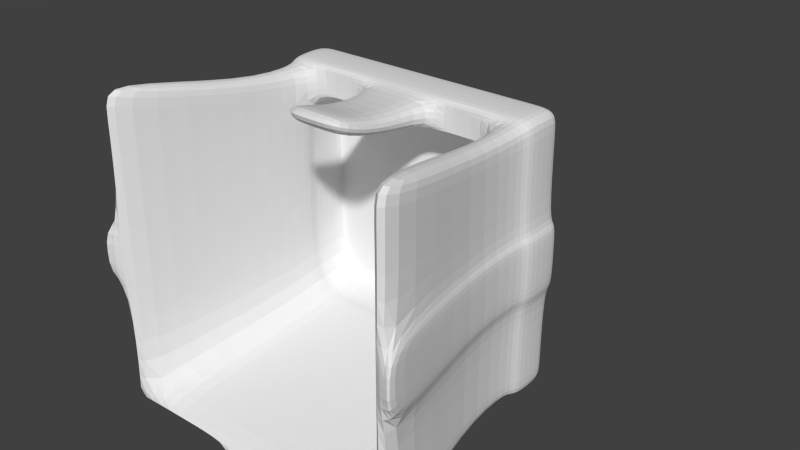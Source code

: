 # Source: Knights_Helmet.blend  (saved by Blender 2.72.0; exported with 4.5.12 LTS)
import bpy
from mathutils import Matrix  # noqa: F401  (used for matrix-valued properties, if any)

bpy.ops.wm.read_factory_settings(use_empty=True)
scene = bpy.context.scene
scene.name = 'Scene'

# ---- collections
col_collection_1 = bpy.data.collections.new('Collection 1'); scene.collection.children.link(col_collection_1)

# ---- materials (node trees are filled in below, after node groups)
mat_material = bpy.data.materials.new('Material')
mat_material.alpha_threshold = 0.0
mat_material.use_transparent_shadow = False
mat_material.roughness = 0.5
mat_material.line_color = (0.0, 0.0, 0.0, 1.0)
mat_material_001 = bpy.data.materials.new('Material.001')
mat_material_001.alpha_threshold = 0.0
mat_material_001.use_transparent_shadow = False
mat_material_001.diffuse_color = (0.8, 0.5604, 0.0, 1.0)
mat_material_001.roughness = 0.5

# ---- material node trees

# ---- world
world_world = bpy.data.worlds.new('World'); scene.world = world_world
world_world.color = (0.05088, 0.05088, 0.05088)
world_world.use_sun_shadow = False
world_world.sun_shadow_jitter_overblur = 0.0
world_world.cycles.sampling_method = 'MANUAL'
world_world.cycles.sample_map_resolution = 256

# ---- meshes
me_cube = bpy.data.meshes.new('Cube')
me_cube.from_pydata([(36.93, 13.41, -27.87), (36.93, 13.41, 45.88), (-36.83, 13.41, 45.88), (-36.83, 13.41, -27.87), (45.29, -56.72, -35.53), (45.29, -56.72, 54.93), (-45.17, -56.72, 54.93), (-45.17, -56.72, -35.53), (0.05147, 59.03, 9.006), (36.93, -17.56, -27.87), (36.93, -17.56, 45.88), (-36.83, -17.56, 45.88), (-36.83, -17.56, -27.87), (0.05144, 13.41, 45.88), (0.05145, -31.67, 51.67), (0.05864, -56.72, -35.53), (0.05144, -17.56, 45.88), (-18.39, 36.22, -9.433), (-18.39, 36.22, 27.44), (18.49, 13.41, -27.87), (18.49, 13.41, 45.88), (22.67, -56.72, -35.53), (18.49, -17.56, -27.87), (-18.39, 13.41, -27.87), (-18.39, 13.41, 45.88), (-22.56, -56.72, -35.53), (18.49, 36.22, 27.44), (18.49, 36.22, -9.433), (-18.39, -17.56, -27.87), (0.05145, 24.81, 36.66), (45.29, -56.72, 9.703), (-45.17, -56.72, 9.703), (-18.53, -17.63, -23.97), (0.03061, -17.63, 41.16), (-36.83, 13.41, -23.72), (-45.17, -56.72, -30.43), (-36.83, -17.56, -23.72), (0.05864, -56.72, -30.43), (-18.39, 36.22, -7.356), (22.67, -56.72, -30.43), (-22.56, -56.72, -30.43), (36.93, 13.41, -23.72), (45.29, -56.72, -30.43), (36.93, -17.56, -23.72), (18.49, 36.22, -7.356), (36.93, 13.41, 40.98), (45.29, -56.72, 48.93), (36.93, -17.56, 40.98), (18.49, 36.22, 24.99), (-36.83, 13.41, 40.98), (-45.17, -56.72, 48.93), (-36.83, -17.56, 40.98), (0.05145, -31.67, 46.0), (-18.39, 36.22, 24.99), (-31.23, 13.41, -27.87), (-31.23, 13.41, 45.88), (-38.31, -56.72, 54.93), (-38.31, -56.72, -35.53), (-31.23, -17.56, 45.88), (-31.23, -17.56, -27.87), (-12.79, 32.75, 30.24), (-12.79, 32.75, -12.23), (-38.31, -56.72, 9.703), (-38.31, -56.72, -30.43), (-38.31, -56.72, 48.93), (30.64, 13.41, -27.87), (30.64, 13.41, 45.88), (37.58, -56.72, 54.93), (37.58, -56.72, -35.53), (30.64, -17.56, 45.88), (30.64, -17.56, -27.87), (12.2, 32.33, 30.59), (12.2, 32.33, -12.58), (37.58, -56.72, 9.703), (37.58, -56.72, -30.43), (37.58, -56.72, 48.93), (0.05145, 32.53, 30.42), (0.009776, 14.08, 8.931), (15.79, 14.08, 8.931), (-15.78, 14.08, 8.931), (0.009781, 14.08, -19.08), (15.79, 14.08, -19.08), (-15.78, 14.08, -19.08), (0.009771, 14.08, 36.31), (15.79, 14.08, 36.31), (-15.78, 14.08, 36.31), (-31.19, 14.35, 8.931), (-31.19, 14.35, -19.08), (-31.19, 14.35, 36.31), (30.95, 14.08, 8.931), (30.95, 14.08, -19.08), (30.95, 14.08, 36.31), (-31.45, -17.63, -23.97), (-31.45, -17.63, 8.968), (-31.45, -17.63, 41.16), (30.82, -17.63, -23.97), (30.82, -17.63, 41.16), (30.82, -17.63, 8.968), (0.03062, -17.63, -23.97), (18.59, -17.63, -23.97), (-9.168, 13.41, -27.87), (-9.168, 13.41, 45.88), (-9.738, -31.67, 51.67), (-11.25, -56.72, -35.53), (-9.168, -17.56, 45.88), (-9.168, -17.56, -27.87), (-11.25, -56.72, -30.43), (-9.738, -31.67, 46.0), (-7.883, 14.08, 8.931), (-7.883, 14.08, -19.08), (-7.883, 14.08, 36.31), (-9.249, -17.63, 41.16), (-9.249, -17.63, -23.97), (9.271, 13.41, -27.87), (9.271, 13.41, 45.88), (9.841, -31.67, 51.67), (11.37, -56.72, -35.53), (9.271, -17.56, 45.88), (9.271, -17.56, -27.87), (11.37, -56.72, -30.43), (9.841, -31.67, 46.0), (7.902, 14.08, 8.931), (7.902, 14.08, -19.08), (7.902, 14.08, 36.31), (9.31, -17.63, 41.16), (9.31, -17.63, -23.97), (0.05144, 1.419, 45.88), (0.01806, 1.28, 38.23), (-9.168, 1.419, 45.88), (-8.426, 1.28, 38.23), (9.271, 1.419, 45.88), (8.462, 1.28, 38.23), (36.93, 1.497, -27.87), (36.93, 1.497, 45.88), (-36.83, 1.497, 45.88), (-36.83, 1.497, -27.87), (18.49, 1.497, -27.87), (-18.39, 1.497, -27.87), (-16.83, 1.885, -20.96), (-31.29, 2.048, -20.96), (-31.29, 2.048, 8.945), (30.9, 1.689, 38.17), (-36.83, 1.497, -23.72), (36.93, 1.497, -23.72), (36.93, 1.497, 40.98), (-36.83, 1.497, 40.98), (-31.23, 1.422, 45.88), (-31.23, 1.497, -27.87), (30.64, 1.422, 45.88), (30.64, 1.497, -27.87), (0.0178, 1.885, -20.96), (-31.29, 1.851, 38.17), (30.9, 1.885, -20.96), (30.9, 1.885, 8.945), (16.87, 1.885, -20.96), (-9.168, 1.497, -27.87), (-8.408, 1.885, -20.96), (9.271, 1.497, -27.87), (8.444, 1.885, -20.96), (18.49, 1.42, 45.88), (-18.39, 1.42, 45.88), (18.41, 1.622, 37.88), (-18.39, 1.622, 37.88), (38.38, 13.63, -29.31), (38.38, 13.63, 47.34), (-38.27, 13.63, 47.34), (-38.27, 13.63, -29.31), (0.05442, 13.63, 47.34), (19.22, 13.63, -29.31), (19.22, 13.63, 47.34), (-19.11, 13.63, -29.31), (-19.11, 13.63, 47.34), (-38.27, 13.63, -25.0), (38.38, 13.63, -25.0), (38.38, 13.63, 42.25), (-38.27, 13.63, 42.25), (-32.45, 13.63, -29.31), (-32.45, 13.63, 47.34), (31.84, 13.63, -29.31), (31.84, 13.63, 47.34), (0.01113, 14.34, -20.18), (16.42, 14.34, -20.18), (-16.39, 14.34, -20.18), (0.01112, 14.34, 37.39), (16.42, 14.34, 37.39), (-16.39, 14.34, 37.39), (-32.42, 14.61, 8.935), (-32.42, 14.61, -20.18), (-32.42, 14.61, 37.39), (32.16, 14.34, 8.935), (32.16, 14.34, -20.18), (32.16, 14.34, 37.39), (-9.527, 13.63, -29.31), (-9.527, 13.63, 47.34), (-8.192, 14.34, -20.18), (-8.192, 14.34, 37.39), (9.636, 13.63, -29.31), (9.636, 13.63, 47.34), (8.214, 14.34, -20.18), (8.214, 14.34, 37.39), (0.05442, 1.174, 47.34), (0.01973, 1.03, 39.39), (-9.527, 1.174, 47.34), (-8.756, 1.03, 39.39), (9.636, 1.174, 47.34), (8.796, 1.03, 39.39), (38.38, 1.256, -29.31), (38.38, 1.256, 47.34), (-38.27, 1.256, 47.34), (-38.27, 1.256, -29.31), (19.22, 1.256, -29.31), (-19.11, 1.256, -29.31), (-17.49, 1.659, -22.13), (-32.52, 1.828, -22.13), (-32.52, 1.828, 8.95), (32.11, 1.455, 39.33), (-38.27, 1.256, -25.0), (38.38, 1.256, -25.0), (38.38, 1.256, 42.25), (-38.27, 1.256, 42.25), (-32.45, 1.177, 47.34), (-32.45, 1.256, -29.31), (31.84, 1.177, 47.34), (31.84, 1.256, -29.31), (0.01946, 1.659, -22.13), (-32.52, 1.624, 39.33), (32.11, 1.659, -22.13), (32.11, 1.659, 8.95), (17.53, 1.659, -22.13), (-9.527, 1.256, -29.31), (-8.738, 1.659, -22.13), (9.636, 1.256, -29.31), (8.777, 1.659, -22.13), (19.22, 1.176, 47.34), (-19.11, 1.176, 47.34), (19.13, 1.386, 39.02), (-19.11, 1.386, 39.02), (5.424, 32.44, -12.48), (7.954, 19.92, -22.6), (6.198, 28.61, -15.58), (-5.284, 32.63, -12.34), (-6.095, 28.61, -15.58), (-7.851, 19.92, -22.6), (36.93, 13.41, -0.4653), (45.29, -56.72, -1.913), (36.93, -17.56, -0.4653), (18.49, 36.22, 4.27), (-36.83, 13.41, -0.4653), (-45.17, -56.72, -1.913), (-36.83, -17.56, -0.4653), (-18.39, 36.22, 4.27), (-38.31, -56.72, -1.913), (37.58, -56.72, -1.913), (0.009778, 14.08, 0.8229), (15.79, 14.08, 0.8229), (-15.78, 14.08, 0.8229), (-31.19, 14.35, 0.8229), (30.95, 14.08, 0.8229), (-31.45, -17.63, -0.5647), (30.82, -17.63, -0.5646), (-7.883, 14.08, 0.8229), (7.902, 14.08, 0.8229), (36.93, 1.497, -0.4653), (-36.83, 1.497, -0.4653), (-31.29, 2.048, 0.2892), (30.9, 1.885, 0.2893), (38.38, 13.63, -0.8303), (-38.27, 13.63, -0.8303), (-32.42, 14.61, 0.5086), (32.16, 14.34, 0.5086), (38.38, 1.256, -0.8303), (-38.27, 1.256, -0.8303), (-32.52, 1.828, -0.04607), (32.11, 1.659, -0.04605), (-36.83, 13.41, 16.92), (-45.17, -56.72, 19.41), (-36.83, -17.56, 16.92), (-18.39, 36.22, 12.96), (36.93, 13.41, 16.92), (45.29, -56.72, 19.41), (36.93, -17.56, 16.92), (18.49, 36.22, 12.96), (-38.31, -56.72, 19.41), (37.58, -56.72, 19.41), (0.009775, 14.08, 15.71), (15.79, 14.08, 15.71), (-15.78, 14.08, 15.71), (-31.19, 14.35, 15.71), (30.95, 14.08, 15.71), (-31.45, -17.63, 16.93), (30.82, -17.63, 16.93), (-7.883, 14.08, 15.71), (7.902, 14.08, 15.71), (-36.83, 1.497, 16.92), (36.93, 1.497, 16.92), (-31.29, 1.999, 16.18), (30.9, 1.837, 16.18), (-38.27, 13.63, 17.24), (38.38, 13.63, 17.24), (-32.42, 14.61, 15.98), (32.16, 14.34, 15.98), (-38.27, 1.256, 17.24), (38.38, 1.256, 17.24), (-32.52, 1.777, 16.47), (32.11, 1.609, 16.47), (0.05142, 61.39, 9.56), (0.05142, 13.87, -28.86), (0.05858, -58.98, -36.83), (0.05141, -18.4, -28.86), (0.05142, 25.75, -19.25), (38.47, 13.87, 9.56), (-38.37, 13.87, 9.56), (47.18, -58.98, 10.29), (-47.06, -58.98, 10.29), (38.47, -18.4, 9.56), (-38.37, -18.4, 9.56), (-19.16, 37.63, 9.56), (19.26, 37.63, 9.56), (0.05142, 33.79, -12.75), (-9.553, 13.87, -28.86), (-11.72, -58.98, -36.83), (-9.553, -18.4, -28.86), (9.656, 13.87, -28.86), (11.84, -58.98, -36.83), (9.656, -18.4, -28.86), (0.05141, 1.457, -28.86), (38.47, 1.457, 9.56), (-38.37, 1.457, 9.56), (-9.553, 1.457, -28.86), (9.656, 1.457, -28.86), (0.05452, 14.1, -30.36), (39.98, 14.1, 9.567), (-39.87, 14.1, 9.567), (-9.928, 14.1, -30.36), (10.04, 14.1, -30.36), (0.05452, 1.206, -30.36), (39.98, 1.206, 9.567), (-39.87, 1.206, 9.567), (-9.928, 1.206, -30.36), (10.04, 1.206, -30.36), (5.648, 33.7, -12.83), (8.284, 20.65, -23.37), (6.455, 29.71, -16.05), (-5.507, 33.89, -12.67), (-6.352, 29.71, -16.05), (-8.181, 20.65, -23.37), (38.47, 13.87, -0.3069), (47.18, -58.98, -1.811), (38.47, -18.4, -0.3069), (19.26, 37.63, 4.626), (-38.37, 13.87, -0.3069), (-47.06, -58.98, -1.811), (-38.37, -18.4, -0.3069), (-19.16, 37.63, 4.626), (38.47, 1.457, -0.3069), (-38.37, 1.457, -0.3069), (39.98, 14.1, -0.6871), (-39.87, 14.1, -0.6871), (39.98, 1.206, -0.6871), (-39.87, 1.206, -0.6871), (-38.37, 13.87, 17.8), (-47.06, -58.98, 20.4), (-38.37, -18.4, 17.8), (-19.16, 37.63, 13.68), (38.47, 13.87, 17.8), (47.18, -58.98, 20.4), (38.47, -18.4, 17.8), (19.26, 37.63, 13.68), (-38.37, 1.457, 17.8), (38.47, 1.457, 17.8), (-39.87, 14.1, 18.14), (39.98, 14.1, 18.14), (-39.87, 1.206, 18.14), (39.98, 1.206, 18.14)], [], [(44, 27, 8), (113, 19, 168, 196), (267, 271, 359, 357), (80, 109, 194, 180), (59, 57, 7, 12), (64, 56, 6, 50), (71, 66, 1, 26), (61, 54, 3, 17), (277, 53, 8), (46, 47, 10, 5), (56, 58, 11, 6), (35, 36, 12, 7), (147, 59, 12, 135), (118, 116, 323, 324), (157, 118, 324, 329), (120, 115, 14, 52), (115, 117, 16, 14), (229, 192, 333, 338), (114, 20, 29), (61, 17, 8), (49, 2, 18, 53), (70, 68, 21, 22), (149, 70, 22, 136), (41, 0, 27, 44), (105, 103, 25, 28), (71, 26, 8), (100, 23, 242), (155, 105, 28, 137), (55, 24, 29, 60), (278, 298, 371, 364), (116, 15, 307, 323), (262, 270, 358, 354), (60, 76, 8), (101, 13, 29), (123, 84, 184, 199), (196, 231, 339, 334), (251, 62, 31, 248), (231, 157, 329, 339), (270, 266, 356, 358), (274, 277, 363, 360), (302, 294, 369, 373), (139, 138, 212, 213), (31, 275, 361, 313), (105, 155, 328, 321), (24, 55, 177, 171), (248, 249, 36, 35), (243, 41, 44, 246), (130, 159, 233, 204), (57, 63, 35, 7), (4, 9, 43, 42), (116, 119, 37, 15), (3, 34, 38, 17), (68, 74, 39, 21), (103, 106, 40, 25), (66, 20, 169, 179), (282, 64, 50, 275), (279, 280, 47, 46), (274, 49, 53, 277), (13, 101, 193, 167), (137, 147, 221, 211), (134, 146, 220, 208), (6, 11, 51, 50), (1, 45, 48, 26), (28, 25, 57, 59), (242, 23, 54, 61, 241), (137, 28, 59, 147), (2, 55, 60, 18), (126, 130, 204, 200), (25, 40, 63, 57), (159, 148, 222, 233), (29, 20, 66, 71), (85, 110, 195, 185), (9, 4, 68, 70), (46, 5, 67, 75), (5, 10, 69, 67), (132, 9, 70, 149), (0, 65, 72, 27), (244, 30, 73, 252), (4, 42, 74, 68), (279, 46, 75, 283), (27, 72, 8), (61, 8, 240), (155, 229, 338, 328), (241, 61, 240), (26, 48, 8), (246, 44, 8), (71, 8, 76), (29, 71, 76), (60, 29, 76), (18, 60, 8), (53, 18, 8), (17, 38, 8), (261, 121, 77, 253), (257, 89, 78, 254), (260, 108, 79, 255), (292, 123, 83, 284), (288, 91, 84, 285), (291, 110, 85, 286), (255, 79, 86, 256), (286, 85, 88, 287), (158, 154, 228, 232), (81, 122, 198, 181), (294, 280, 366, 369), (293, 145, 219, 301), (63, 40, 32, 92), (251, 63, 92, 258), (282, 62, 93, 289), (252, 73, 97, 259), (283, 75, 96, 290), (120, 52, 33, 124), (106, 37, 98, 112), (39, 74, 95, 99), (119, 39, 99, 125), (288, 89, 189, 300), (280, 279, 365, 366), (52, 14, 102, 107), (14, 16, 104, 102), (15, 103, 320, 307), (54, 23, 170, 176), (15, 37, 106, 103), (253, 77, 108, 260), (284, 83, 110, 291), (293, 301, 372, 368), (52, 107, 111, 33), (40, 106, 112, 32), (22, 21, 116, 118), (136, 22, 118, 157), (21, 39, 119, 116), (254, 78, 121, 261), (285, 84, 123, 292), (19, 65, 178, 168), (37, 119, 125, 98), (24, 101, 29), (13, 114, 29), (279, 30, 312, 365), (237, 239, 342, 340), (96, 75, 67, 69), (120, 124, 117, 115), (145, 134, 208, 219), (133, 144, 218, 207), (129, 111, 104, 128), (160, 128, 202, 234), (84, 91, 191, 184), (34, 3, 166, 172), (64, 94, 58, 56), (154, 152, 226, 228), (141, 96, 69, 148), (111, 107, 102, 104), (117, 130, 126, 16), (124, 33, 127, 131), (16, 126, 128, 104), (33, 111, 129, 127), (160, 146, 151, 162), (124, 131, 130, 117), (47, 144, 133, 10), (58, 146, 134, 11), (36, 142, 135, 12), (262, 143, 217, 270), (257, 90, 190, 269), (247, 34, 172, 267), (295, 140, 214, 303), (8, 250, 353, 305), (30, 244, 347, 312), (92, 32, 138, 139), (249, 263, 142, 36), (9, 132, 143, 43), (280, 294, 144, 47), (258, 92, 139, 264), (289, 93, 140, 295), (11, 134, 145, 51), (0, 41, 173, 163), (259, 97, 153, 265), (290, 96, 141, 296), (10, 133, 148, 69), (83, 123, 199, 183), (112, 98, 150, 156), (99, 95, 152, 154), (125, 99, 154, 158), (55, 2, 165, 177), (32, 112, 156, 138), (156, 150, 224, 230), (98, 125, 158, 150), (94, 151, 146, 58), (155, 137, 211, 229), (162, 151, 225, 236), (130, 131, 161, 159), (128, 160, 162, 129), (159, 161, 141, 148), (218, 174, 164, 207), (220, 177, 165, 208), (216, 172, 166, 209), (204, 197, 167, 200), (240, 8, 305, 343), (276, 293, 368, 362), (213, 212, 182, 187), (271, 267, 172, 216), (206, 163, 173, 217), (302, 298, 174, 218), (272, 213, 187, 268), (303, 214, 186, 299), (208, 165, 175, 219), (273, 227, 189, 269), (304, 215, 191, 300), (207, 164, 179, 222), (205, 201, 183, 199), (230, 224, 180, 194), (228, 226, 190, 181), (232, 228, 181, 198), (200, 167, 193, 202), (201, 203, 195, 183), (212, 230, 194, 182), (224, 232, 198, 180), (199, 184, 235, 205), (184, 191, 215, 235), (185, 195, 203, 236), (179, 169, 233, 222), (193, 171, 234, 202), (171, 177, 220, 234), (176, 221, 209, 166), (192, 100, 319, 333), (178, 223, 210, 168), (192, 229, 211, 170), (170, 211, 221, 176), (163, 206, 223, 178), (271, 263, 355, 359), (168, 210, 231, 196), (169, 197, 204, 233), (188, 185, 236, 225), (131, 127, 201, 205), (135, 142, 216, 209), (265, 153, 227, 273), (2, 49, 175, 165), (238, 113, 322, 341), (138, 156, 230, 212), (23, 100, 192, 170), (82, 87, 187, 182), (110, 83, 183, 195), (129, 162, 236, 203), (20, 114, 197, 169), (128, 126, 200, 202), (147, 135, 209, 221), (114, 13, 167, 197), (296, 141, 215, 304), (122, 80, 180, 198), (143, 132, 206, 217), (65, 0, 163, 178), (136, 157, 231, 210), (88, 85, 185, 188), (101, 24, 171, 193), (141, 161, 235, 215), (127, 129, 203, 201), (263, 249, 352, 355), (148, 133, 207, 222), (90, 81, 181, 190), (45, 1, 164, 174), (277, 8, 305, 363), (1, 66, 179, 164), (150, 158, 232, 224), (256, 86, 186, 268), (161, 131, 205, 235), (149, 136, 210, 223), (132, 149, 223, 206), (109, 82, 182, 194), (3, 54, 176, 166), (146, 160, 234, 220), (264, 139, 213, 272), (278, 45, 174, 298), (287, 88, 188, 299), (8, 72, 237), (65, 19, 238, 239, 72), (19, 113, 238), (72, 239, 237), (243, 246, 349, 346), (242, 241, 344, 345), (281, 278, 364, 367), (248, 31, 313, 351), (63, 251, 248, 35), (42, 43, 245, 244), (34, 247, 250, 38), (239, 238, 341, 342), (8, 281, 367, 305), (42, 244, 252, 74), (122, 261, 253, 80), (90, 257, 254, 81), (109, 260, 255, 82), (82, 255, 256, 87), (41, 243, 266, 173), (62, 251, 258, 93), (74, 252, 259, 95), (80, 253, 260, 109), (81, 254, 261, 122), (245, 262, 354, 348), (89, 257, 269, 189), (249, 248, 351, 352), (43, 143, 262, 245), (100, 242, 345, 319), (93, 258, 264, 140), (95, 259, 265, 152), (217, 173, 266, 270), (275, 276, 362, 361), (214, 272, 268, 186), (226, 273, 269, 190), (152, 265, 273, 226), (142, 263, 271, 216), (87, 256, 268, 187), (140, 264, 272, 214), (49, 274, 297, 175), (50, 51, 276, 275), (45, 278, 281, 48), (62, 282, 275, 31), (298, 302, 373, 371), (266, 243, 346, 356), (30, 279, 283, 73), (121, 292, 284, 77), (89, 288, 285, 78), (108, 291, 286, 79), (79, 286, 287, 86), (8, 237, 340, 305), (64, 282, 289, 94), (73, 283, 290, 97), (91, 288, 300, 191), (77, 284, 291, 108), (78, 285, 292, 121), (151, 295, 303, 225), (51, 145, 293, 276), (246, 8, 305, 349), (94, 289, 295, 151), (97, 290, 296, 153), (219, 175, 297, 301), (247, 267, 357, 350), (225, 303, 299, 188), (227, 304, 300, 189), (153, 296, 304, 227), (144, 294, 302, 218), (250, 247, 350, 353), (86, 287, 299, 186), (241, 240, 343, 344), (48, 281, 8), (297, 274, 360, 370), (38, 250, 8), (306, 322, 334, 330), (325, 328, 338, 335), (324, 323, 307, 308), (329, 324, 308, 325), (342, 341, 309), (322, 306, 309), (318, 305, 340), (360, 311, 332, 370), (347, 348, 314, 312), (361, 362, 315, 313), (350, 311, 316, 353), (364, 310, 317, 367), (353, 316, 305), (367, 317, 305), (342, 309, 318, 340), (346, 310, 331, 356), (308, 307, 320, 321), (325, 308, 321, 328), (319, 306, 330, 333), (306, 319, 309), (322, 309, 341), (348, 354, 326, 314), (362, 368, 327, 315), (358, 356, 331, 336), (372, 370, 332, 337), (334, 339, 335, 330), (330, 335, 338, 333), (355, 327, 337, 359), (329, 325, 335, 339), (369, 326, 336, 373), (309, 344, 343, 318), (309, 319, 345), (309, 345, 344), (305, 318, 343), (313, 315, 352, 351), (310, 346, 349, 317), (326, 354, 358, 336), (311, 350, 357, 332), (315, 327, 355, 352), (337, 332, 357, 359), (312, 314, 366, 365), (311, 360, 363, 316), (327, 368, 372, 337), (314, 326, 369, 366), (336, 331, 371, 373), (310, 364, 371, 331), (317, 349, 305), (316, 363, 305), (103, 105, 321, 320), (244, 245, 348, 347), (301, 297, 370, 372), (113, 196, 334, 322)])
_uv = me_cube.uv_layers.new(name='UVMap')
_uv.uv.foreach_set('vector', [0.4028, 0.2749, 0.451, 0.2749, 0.451, 0.3232, 0.4028, 0.2749, 0.451, 0.2749, 0.451, 0.3232, 0.4028, 0.3232, 0.4028, 0.2749, 0.451, 0.2749, 0.451, 0.3232, 0.4028, 0.3232, 0.4028, 0.2749, 0.451, 0.2749, 0.451, 0.3232, 0.4028, 0.3232, 0.4028, 0.2749, 0.451, 0.2749, 0.451, 0.3232, 0.4028, 0.3232, 0.4028, 0.2749, 0.451, 0.2749, 0.451, 0.3232, 0.4028, 0.3232, 0.4312, 0.2893, 0.4309, 0.2895, 0.4308, 0.2895, 0.431, 0.2892, 0.4028, 0.2749, 0.451, 0.2749, 0.451, 0.3232, 0.4028, 0.3232, 0.4028, 0.2749, 0.451, 0.2749, 0.451, 0.3232, 0.4028, 0.2749, 0.451, 0.2749, 0.451, 0.3232, 0.4028, 0.3232, 0.4028, 0.2749, 0.451, 0.2749, 0.451, 0.3232, 0.4028, 0.3232, 0.4028, 0.2749, 0.451, 0.2749, 0.451, 0.3232, 0.4028, 0.3232, 0.4028, 0.2749, 0.451, 0.2749, 0.451, 0.3232, 0.4028, 0.3232, 0.4028, 0.2749, 0.451, 0.2749, 0.451, 0.3232, 0.4028, 0.3232, 0.4028, 0.2749, 0.451, 0.2749, 0.451, 0.3232, 0.4028, 0.3232, 0.4028, 0.2749, 0.451, 0.2749, 0.451, 0.3232, 0.4028, 0.3232, 0.4028, 0.2749, 0.451, 0.2749, 0.451, 0.3232, 0.4028, 0.3232, 0.4028, 0.2749, 0.451, 0.2749, 0.451, 0.3232, 0.4028, 0.3232, 0.4028, 0.2749, 0.451, 0.2749, 0.451, 0.3232, 0.4028, 0.2749, 0.451, 0.2749, 0.451, 0.3232, 0.4028, 0.2749, 0.451, 0.2749, 0.451, 0.3232, 0.4028, 0.3232, 0.4028, 0.2749, 0.451, 0.2749, 0.451, 0.3232, 0.4028, 0.3232, 0.4028, 0.2749, 0.451, 0.2749, 0.451, 0.3232, 0.4028, 0.3232, 0.4028, 0.2749, 0.451, 0.2749, 0.451, 0.3232, 0.4028, 0.3232, 0.4028, 0.2749, 0.451, 0.2749, 0.451, 0.3232, 0.4028, 0.3232, 0.4312, 0.2893, 0.431, 0.2892, 0.4313, 0.289, 0.4028, 0.2749, 0.451, 0.2749, 0.451, 0.3232, 0.4028, 0.2749, 0.451, 0.2749, 0.451, 0.3232, 0.4028, 0.3232, 0.4028, 0.2749, 0.451, 0.2749, 0.451, 0.3232, 0.4028, 0.3232, 0.4028, 0.2749, 0.451, 0.2749, 0.451, 0.3232, 0.4028, 0.3232, 0.4028, 0.2749, 0.451, 0.2749, 0.451, 0.3232, 0.4028, 0.3232, 0.4028, 0.2749, 0.451, 0.2749, 0.451, 0.3232, 0.4028, 0.3232, 0.4028, 0.2749, 0.451, 0.2749, 0.451, 0.3232, 0.4028, 0.2749, 0.451, 0.2749, 0.451, 0.3232, 0.4028, 0.2749, 0.451, 0.2749, 0.451, 0.3232, 0.4028, 0.3232, 0.4028, 0.2749, 0.451, 0.2749, 0.451, 0.3232, 0.4028, 0.3232, 0.4028, 0.2749, 0.451, 0.2749, 0.451, 0.3232, 0.4028, 0.3232, 0.4028, 0.2749, 0.451, 0.2749, 0.451, 0.3232, 0.4028, 0.3232, 0.4028, 0.2749, 0.451, 0.2749, 0.451, 0.3232, 0.4028, 0.3232, 0.4028, 0.2749, 0.451, 0.2749, 0.451, 0.3232, 0.4028, 0.3232, 0.4028, 0.2749, 0.451, 0.2749, 0.451, 0.3232, 0.4028, 0.3232, 0.4028, 0.2749, 0.451, 0.2749, 0.451, 0.3232, 0.4028, 0.3232, 0.4028, 0.2749, 0.451, 0.2749, 0.451, 0.3232, 0.4028, 0.3232, 0.4028, 0.2749, 0.451, 0.2749, 0.451, 0.3232, 0.4028, 0.3232, 0.4028, 0.2749, 0.451, 0.2749, 0.451, 0.3232, 0.4028, 0.3232, 0.4028, 0.2749, 0.451, 0.2749, 0.451, 0.3232, 0.4028, 0.3232, 0.4028, 0.2749, 0.451, 0.2749, 0.451, 0.3232, 0.4028, 0.3232, 0.4028, 0.2749, 0.451, 0.2749, 0.451, 0.3232, 0.4028, 0.3232, 0.4028, 0.2749, 0.451, 0.2749, 0.451, 0.3232, 0.4028, 0.3232, 0.4028, 0.2749, 0.451, 0.2749, 0.451, 0.3232, 0.4028, 0.3232, 0.4028, 0.2749, 0.451, 0.2749, 0.451, 0.3232, 0.4028, 0.3232, 0.4028, 0.2749, 0.451, 0.2749, 0.451, 0.3232, 0.4028, 0.3232, 0.4028, 0.2749, 0.451, 0.2749, 0.451, 0.3232, 0.4028, 0.3232, 0.4028, 0.2749, 0.451, 0.2749, 0.451, 0.3232, 0.4028, 0.3232, 0.4028, 0.2749, 0.451, 0.2749, 0.451, 0.3232, 0.4028, 0.3232, 0.4028, 0.2749, 0.451, 0.2749, 0.451, 0.3232, 0.4028, 0.3232, 0.4028, 0.2749, 0.451, 0.2749, 0.451, 0.3232, 0.4028, 0.3232, 0.4028, 0.2749, 0.451, 0.2749, 0.451, 0.3232, 0.4028, 0.3232, 0.4028, 0.2749, 0.451, 0.2749, 0.451, 0.3232, 0.4028, 0.3232, 0.4028, 0.2749, 0.451, 0.2749, 0.451, 0.3232, 0.4028, 0.3232, 0.4028, 0.2749, 0.451, 0.2749, 0.451, 0.3232, 0.4028, 0.3232, 0.4028, 0.2749, 0.451, 0.2749, 0.451, 0.3232, 0.4028, 0.3232, 0.4308, 0.2895, 0.4308, 0.2892, 0.431, 0.2891, 0.431, 0.2892, 0.4028, 0.2749, 0.451, 0.2749, 0.451, 0.3232, 0.4028, 0.3232, 0.4269, 0.3232, 0.4499, 0.3065, 0.4411, 0.2795, 0.4128, 0.2795, 0.404, 0.3065, 0.4028, 0.2749, 0.451, 0.2749, 0.451, 0.3232, 0.4028, 0.3232, 0.4028, 0.2749, 0.451, 0.2749, 0.451, 0.3232, 0.4028, 0.3232, 0.4028, 0.2749, 0.451, 0.2749, 0.451, 0.3232, 0.4028, 0.3232, 0.4028, 0.2749, 0.451, 0.2749, 0.451, 0.3232, 0.4028, 0.3232, 0.4028, 0.2749, 0.451, 0.2749, 0.451, 0.3232, 0.4028, 0.3232, 0.4028, 0.2749, 0.451, 0.2749, 0.451, 0.3232, 0.4028, 0.3232, 0.4028, 0.2749, 0.451, 0.2749, 0.451, 0.3232, 0.4028, 0.3232, 0.4028, 0.2749, 0.451, 0.2749, 0.451, 0.3232, 0.4028, 0.3232, 0.4028, 0.2749, 0.451, 0.2749, 0.451, 0.3232, 0.4028, 0.3232, 0.4028, 0.2749, 0.451, 0.2749, 0.451, 0.3232, 0.4028, 0.3232, 0.4028, 0.2749, 0.451, 0.2749, 0.451, 0.3232, 0.4028, 0.3232, 0.4028, 0.2749, 0.451, 0.2749, 0.451, 0.3232, 0.4028, 0.3232, 0.4028, 0.2749, 0.451, 0.2749, 0.451, 0.3232, 0.4028, 0.3232, 0.4028, 0.2749, 0.451, 0.2749, 0.451, 0.3232, 0.4028, 0.3232, 0.4028, 0.2749, 0.451, 0.2749, 0.451, 0.3232, 0.4028, 0.3232, 0.4028, 0.2749, 0.451, 0.2749, 0.451, 0.3232, 0.4028, 0.2749, 0.451, 0.2749, 0.451, 0.3232, 0.4028, 0.2749, 0.451, 0.2749, 0.451, 0.3232, 0.4028, 0.3232, 0.4028, 0.2749, 0.451, 0.2749, 0.451, 0.3232, 0.431, 0.2892, 0.431, 0.2891, 0.4313, 0.289, 0.431, 0.2889, 0.431, 0.2888, 0.4313, 0.289, 0.4312, 0.2893, 0.4313, 0.289, 0.4313, 0.2893, 0.4028, 0.2749, 0.451, 0.2749, 0.451, 0.3232, 0.4028, 0.2749, 0.451, 0.2749, 0.451, 0.3232, 0.4028, 0.2749, 0.451, 0.2749, 0.451, 0.3232, 0.4028, 0.2749, 0.451, 0.2749, 0.451, 0.3232, 0.4028, 0.2749, 0.451, 0.2749, 0.451, 0.3232, 0.4028, 0.2749, 0.451, 0.2749, 0.451, 0.3232, 0.4028, 0.3232, 0.4028, 0.2749, 0.451, 0.2749, 0.451, 0.3232, 0.4028, 0.3232, 0.4028, 0.2749, 0.451, 0.2749, 0.451, 0.3232, 0.4028, 0.3232, 0.4028, 0.2749, 0.451, 0.2749, 0.451, 0.3232, 0.4028, 0.3232, 0.4028, 0.2749, 0.451, 0.2749, 0.451, 0.3232, 0.4028, 0.3232, 0.4028, 0.2749, 0.451, 0.2749, 0.451, 0.3232, 0.4028, 0.3232, 0.4028, 0.2749, 0.451, 0.2749, 0.451, 0.3232, 0.4028, 0.3232, 0.4028, 0.2749, 0.451, 0.2749, 0.451, 0.3232, 0.4028, 0.3232, 0.4028, 0.2749, 0.451, 0.2749, 0.451, 0.3232, 0.4028, 0.3232, 0.4028, 0.2749, 0.451, 0.2749, 0.451, 0.3232, 0.4028, 0.3232, 0.4028, 0.2749, 0.451, 0.2749, 0.451, 0.3232, 0.4028, 0.3232, 0.4028, 0.2749, 0.451, 0.2749, 0.451, 0.3232, 0.4028, 0.3232, 0.4028, 0.2749, 0.451, 0.2749, 0.451, 0.3232, 0.4028, 0.3232, 0.4028, 0.2749, 0.451, 0.2749, 0.451, 0.3232, 0.4028, 0.3232, 0.4028, 0.2749, 0.451, 0.2749, 0.451, 0.3232, 0.4028, 0.3232, 0.4028, 0.2749, 0.451, 0.2749, 0.451, 0.3232, 0.4028, 0.3232, 0.4028, 0.2749, 0.451, 0.2749, 0.451, 0.3232, 0.4028, 0.3232, 0.4028, 0.2749, 0.451, 0.2749, 0.451, 0.3232, 0.4028, 0.3232, 0.4028, 0.2749, 0.451, 0.2749, 0.451, 0.3232, 0.4028, 0.3232, 0.4028, 0.2749, 0.451, 0.2749, 0.451, 0.3232, 0.4028, 0.3232, 0.4028, 0.2749, 0.451, 0.2749, 0.451, 0.3232, 0.4028, 0.3232, 0.4028, 0.2749, 0.451, 0.2749, 0.451, 0.3232, 0.4028, 0.3232, 0.4028, 0.2749, 0.451, 0.2749, 0.451, 0.3232, 0.4028, 0.3232, 0.4028, 0.2749, 0.451, 0.2749, 0.451, 0.3232, 0.4028, 0.3232, 0.4028, 0.2749, 0.451, 0.2749, 0.451, 0.3232, 0.4028, 0.3232, 0.4028, 0.2749, 0.451, 0.2749, 0.451, 0.3232, 0.4028, 0.3232, 0.4028, 0.2749, 0.451, 0.2749, 0.451, 0.3232, 0.4028, 0.3232, 0.4028, 0.2749, 0.451, 0.2749, 0.451, 0.3232, 0.4028, 0.3232, 0.4028, 0.2749, 0.451, 0.2749, 0.451, 0.3232, 0.4028, 0.3232, 0.4028, 0.2749, 0.451, 0.2749, 0.451, 0.3232, 0.4028, 0.3232, 0.4028, 0.2749, 0.451, 0.2749, 0.451, 0.3232, 0.4028, 0.3232, 0.4028, 0.2749, 0.451, 0.2749, 0.451, 0.3232, 0.4028, 0.3232, 0.4028, 0.2749, 0.451, 0.2749, 0.451, 0.3232, 0.4028, 0.3232, 0.4028, 0.2749, 0.451, 0.2749, 0.451, 0.3232, 0.4028, 0.3232, 0.4028, 0.2749, 0.451, 0.2749, 0.451, 0.3232, 0.4028, 0.3232, 0.4028, 0.2749, 0.451, 0.2749, 0.451, 0.3232, 0.4028, 0.3232, 0.4028, 0.2749, 0.451, 0.2749, 0.451, 0.3232, 0.4028, 0.3232, 0.4028, 0.2749, 0.451, 0.2749, 0.451, 0.3232, 0.4028, 0.3232, 0.4028, 0.2749, 0.451, 0.2749, 0.451, 0.3232, 0.4028, 0.3232, 0.4028, 0.2749, 0.451, 0.2749, 0.451, 0.3232, 0.4028, 0.3232, 0.4028, 0.2749, 0.451, 0.2749, 0.451, 0.3232, 0.4028, 0.2749, 0.451, 0.2749, 0.451, 0.3232, 0.4028, 0.2749, 0.451, 0.2749, 0.451, 0.3232, 0.4028, 0.3232, 0.4028, 0.2749, 0.451, 0.2749, 0.451, 0.3232, 0.4028, 0.3232, 0.4028, 0.2749, 0.451, 0.2749, 0.451, 0.3232, 0.4028, 0.3232, 0.4028, 0.2749, 0.451, 0.2749, 0.451, 0.3232, 0.4028, 0.3232, 0.4028, 0.2749, 0.451, 0.2749, 0.451, 0.3232, 0.4028, 0.3232, 0.4028, 0.2749, 0.451, 0.2749, 0.451, 0.3232, 0.4028, 0.3232, 0.4028, 0.2749, 0.451, 0.2749, 0.451, 0.3232, 0.4028, 0.3232, 0.4028, 0.2749, 0.451, 0.2749, 0.451, 0.3232, 0.4028, 0.3232, 0.4028, 0.2749, 0.451, 0.2749, 0.451, 0.3232, 0.4028, 0.3232, 0.4028, 0.2749, 0.451, 0.2749, 0.451, 0.3232, 0.4028, 0.3232, 0.4028, 0.2749, 0.451, 0.2749, 0.451, 0.3232, 0.4028, 0.3232, 0.4028, 0.2749, 0.451, 0.2749, 0.451, 0.3232, 0.4028, 0.3232, 0.4028, 0.2749, 0.451, 0.2749, 0.451, 0.3232, 0.4028, 0.3232, 0.4028, 0.2749, 0.451, 0.2749, 0.451, 0.3232, 0.4028, 0.3232, 0.4028, 0.2749, 0.451, 0.2749, 0.451, 0.3232, 0.4028, 0.3232, 0.4028, 0.2749, 0.451, 0.2749, 0.451, 0.3232, 0.4028, 0.3232, 0.4028, 0.2749, 0.451, 0.2749, 0.451, 0.3232, 0.4028, 0.3232, 0.4028, 0.2749, 0.451, 0.2749, 0.451, 0.3232, 0.4028, 0.3232, 0.4028, 0.2749, 0.451, 0.2749, 0.451, 0.3232, 0.4028, 0.3232, 0.4028, 0.2749, 0.451, 0.2749, 0.451, 0.3232, 0.4028, 0.3232, 0.4028, 0.2749, 0.451, 0.2749, 0.451, 0.3232, 0.4028, 0.3232, 0.4028, 0.2749, 0.451, 0.2749, 0.451, 0.3232, 0.4028, 0.3232, 0.4028, 0.2749, 0.451, 0.2749, 0.451, 0.3232, 0.4028, 0.3232, 0.4028, 0.2749, 0.451, 0.2749, 0.451, 0.3232, 0.4028, 0.3232, 0.4028, 0.2749, 0.451, 0.2749, 0.451, 0.3232, 0.4028, 0.3232, 0.4028, 0.2749, 0.451, 0.2749, 0.451, 0.3232, 0.4028, 0.3232, 0.4028, 0.2749, 0.451, 0.2749, 0.451, 0.3232, 0.4028, 0.3232, 0.4028, 0.2749, 0.451, 0.2749, 0.451, 0.3232, 0.4028, 0.3232, 0.4028, 0.2749, 0.451, 0.2749, 0.451, 0.3232, 0.4028, 0.3232, 0.4028, 0.2749, 0.451, 0.2749, 0.451, 0.3232, 0.4028, 0.3232, 0.4028, 0.2749, 0.451, 0.2749, 0.451, 0.3232, 0.4028, 0.3232, 0.4028, 0.2749, 0.451, 0.2749, 0.451, 0.3232, 0.4028, 0.3232, 0.4028, 0.2749, 0.451, 0.2749, 0.451, 0.3232, 0.4028, 0.3232, 0.4028, 0.2749, 0.451, 0.2749, 0.451, 0.3232, 0.4028, 0.3232, 0.4028, 0.2749, 0.451, 0.2749, 0.451, 0.3232, 0.4028, 0.3232, 0.4028, 0.2749, 0.451, 0.2749, 0.451, 0.3232, 0.4028, 0.3232, 0.4028, 0.2749, 0.451, 0.2749, 0.451, 0.3232, 0.4028, 0.3232, 0.4028, 0.2749, 0.451, 0.2749, 0.451, 0.3232, 0.4028, 0.3232, 0.4028, 0.2749, 0.451, 0.2749, 0.451, 0.3232, 0.4028, 0.3232, 0.4028, 0.2749, 0.451, 0.2749, 0.451, 0.3232, 0.4028, 0.3232, 0.4028, 0.2749, 0.451, 0.2749, 0.451, 0.3232, 0.4028, 0.3232, 0.4028, 0.2749, 0.451, 0.2749, 0.451, 0.3232, 0.4028, 0.3232, 0.4028, 0.2749, 0.451, 0.2749, 0.451, 0.3232, 0.4028, 0.3232, 0.4028, 0.2749, 0.451, 0.2749, 0.451, 0.3232, 0.4028, 0.3232, 0.4028, 0.2749, 0.451, 0.2749, 0.451, 0.3232, 0.4028, 0.3232, 0.4028, 0.2749, 0.451, 0.2749, 0.451, 0.3232, 0.4028, 0.3232, 0.4028, 0.2749, 0.451, 0.2749, 0.451, 0.3232, 0.4028, 0.3232, 0.4028, 0.2749, 0.451, 0.2749, 0.451, 0.3232, 0.4028, 0.3232, 0.4028, 0.2749, 0.451, 0.2749, 0.451, 0.3232, 0.4028, 0.3232, 0.4028, 0.2749, 0.451, 0.2749, 0.451, 0.3232, 0.4028, 0.3232, 0.4028, 0.2749, 0.451, 0.2749, 0.451, 0.3232, 0.4028, 0.3232, 0.4028, 0.2749, 0.451, 0.2749, 0.451, 0.3232, 0.4028, 0.3232, 0.4028, 0.2749, 0.451, 0.2749, 0.451, 0.3232, 0.4028, 0.3232, 0.4028, 0.2749, 0.451, 0.2749, 0.451, 0.3232, 0.4028, 0.3232, 0.4028, 0.2749, 0.451, 0.2749, 0.451, 0.3232, 0.4028, 0.3232, 0.4028, 0.2749, 0.451, 0.2749, 0.451, 0.3232, 0.4028, 0.3232, 0.4028, 0.2749, 0.451, 0.2749, 0.451, 0.3232, 0.4028, 0.3232, 0.4028, 0.2749, 0.451, 0.2749, 0.451, 0.3232, 0.4028, 0.3232, 0.4028, 0.2749, 0.451, 0.2749, 0.451, 0.3232, 0.4028, 0.3232, 0.4028, 0.2749, 0.451, 0.2749, 0.451, 0.3232, 0.4028, 0.3232, 0.4028, 0.2749, 0.451, 0.2749, 0.451, 0.3232, 0.4028, 0.3232, 0.4028, 0.2749, 0.451, 0.2749, 0.451, 0.3232, 0.4028, 0.3232, 0.4028, 0.2749, 0.451, 0.2749, 0.451, 0.3232, 0.4028, 0.3232, 0.4028, 0.2749, 0.451, 0.2749, 0.451, 0.3232, 0.4028, 0.3232, 0.4028, 0.2749, 0.451, 0.2749, 0.451, 0.3232, 0.4028, 0.3232, 0.4028, 0.2749, 0.451, 0.2749, 0.451, 0.3232, 0.4028, 0.3232, 0.4028, 0.2749, 0.451, 0.2749, 0.451, 0.3232, 0.4028, 0.3232, 0.4028, 0.2749, 0.451, 0.2749, 0.451, 0.3232, 0.4028, 0.3232, 0.4028, 0.2749, 0.451, 0.2749, 0.451, 0.3232, 0.4028, 0.3232, 0.4028, 0.2749, 0.451, 0.2749, 0.451, 0.3232, 0.4028, 0.3232, 0.4028, 0.2749, 0.451, 0.2749, 0.451, 0.3232, 0.4028, 0.3232, 0.4028, 0.2749, 0.451, 0.2749, 0.451, 0.3232, 0.4028, 0.3232, 0.4028, 0.2749, 0.451, 0.2749, 0.451, 0.3232, 0.4028, 0.3232, 0.4028, 0.2749, 0.451, 0.2749, 0.451, 0.3232, 0.4028, 0.3232, 0.4028, 0.2749, 0.451, 0.2749, 0.451, 0.3232, 0.4028, 0.3232, 0.4028, 0.2749, 0.451, 0.2749, 0.451, 0.3232, 0.4028, 0.3232, 0.4028, 0.2749, 0.451, 0.2749, 0.451, 0.3232, 0.4028, 0.3232, 0.4028, 0.2749, 0.451, 0.2749, 0.451, 0.3232, 0.4028, 0.3232, 0.4028, 0.2749, 0.451, 0.2749, 0.451, 0.3232, 0.4028, 0.3232, 0.4028, 0.2749, 0.451, 0.2749, 0.451, 0.3232, 0.4028, 0.3232, 0.4028, 0.2749, 0.451, 0.2749, 0.451, 0.3232, 0.4028, 0.3232, 0.4028, 0.2749, 0.451, 0.2749, 0.451, 0.3232, 0.4028, 0.3232, 0.4028, 0.2749, 0.451, 0.2749, 0.451, 0.3232, 0.4028, 0.3232, 0.4028, 0.2749, 0.451, 0.2749, 0.451, 0.3232, 0.4028, 0.3232, 0.4028, 0.2749, 0.451, 0.2749, 0.451, 0.3232, 0.4028, 0.3232, 0.4028, 0.2749, 0.451, 0.2749, 0.451, 0.3232, 0.4028, 0.3232, 0.4028, 0.2749, 0.451, 0.2749, 0.451, 0.3232, 0.4028, 0.3232, 0.4028, 0.2749, 0.451, 0.2749, 0.451, 0.3232, 0.4028, 0.3232, 0.4028, 0.2749, 0.451, 0.2749, 0.451, 0.3232, 0.4028, 0.3232, 0.4028, 0.2749, 0.451, 0.2749, 0.451, 0.3232, 0.4028, 0.3232, 0.4028, 0.2749, 0.451, 0.2749, 0.451, 0.3232, 0.4028, 0.3232, 0.4028, 0.2749, 0.451, 0.2749, 0.451, 0.3232, 0.4028, 0.3232, 0.4028, 0.2749, 0.451, 0.2749, 0.451, 0.3232, 0.4028, 0.3232, 0.4028, 0.2749, 0.451, 0.2749, 0.451, 0.3232, 0.4028, 0.3232, 0.4028, 0.2749, 0.451, 0.2749, 0.451, 0.3232, 0.4028, 0.3232, 0.4028, 0.2749, 0.451, 0.2749, 0.451, 0.3232, 0.4028, 0.3232, 0.4028, 0.2749, 0.451, 0.2749, 0.451, 0.3232, 0.4028, 0.3232, 0.4028, 0.2749, 0.451, 0.2749, 0.451, 0.3232, 0.4028, 0.3232, 0.4028, 0.2749, 0.451, 0.2749, 0.451, 0.3232, 0.4028, 0.3232, 0.4028, 0.2749, 0.451, 0.2749, 0.451, 0.3232, 0.4028, 0.3232, 0.4028, 0.2749, 0.451, 0.2749, 0.451, 0.3232, 0.4028, 0.3232, 0.4028, 0.2749, 0.451, 0.2749, 0.451, 0.3232, 0.4028, 0.3232, 0.4028, 0.2749, 0.451, 0.2749, 0.451, 0.3232, 0.4028, 0.3232, 0.4028, 0.2749, 0.451, 0.2749, 0.451, 0.3232, 0.4028, 0.3232, 0.4028, 0.2749, 0.451, 0.2749, 0.451, 0.3232, 0.4028, 0.3232, 0.4028, 0.2749, 0.451, 0.2749, 0.451, 0.3232, 0.4028, 0.3232, 0.4028, 0.2749, 0.451, 0.2749, 0.451, 0.3232, 0.4028, 0.3232, 0.4028, 0.2749, 0.451, 0.2749, 0.451, 0.3232, 0.4028, 0.3232, 0.4028, 0.2749, 0.451, 0.2749, 0.451, 0.3232, 0.4028, 0.3232, 0.4028, 0.2749, 0.451, 0.2749, 0.451, 0.3232, 0.4028, 0.3232, 0.4028, 0.2749, 0.451, 0.2749, 0.451, 0.3232, 0.4028, 0.3232, 0.4028, 0.2749, 0.451, 0.2749, 0.451, 0.3232, 0.4028, 0.3232, 0.4028, 0.2749, 0.451, 0.2749, 0.451, 0.3232, 0.4028, 0.3232, 0.4028, 0.2749, 0.451, 0.2749, 0.451, 0.3232, 0.4028, 0.3232, 0.4028, 0.2749, 0.451, 0.2749, 0.451, 0.3232, 0.4028, 0.3232, 0.4028, 0.2749, 0.451, 0.2749, 0.451, 0.3232, 0.4028, 0.3232, 0.4028, 0.2749, 0.451, 0.2749, 0.451, 0.3232, 0.4028, 0.3232, 0.4028, 0.2749, 0.451, 0.2749, 0.451, 0.3232, 0.4028, 0.3232, 0.4028, 0.2749, 0.451, 0.2749, 0.451, 0.3232, 0.4028, 0.3232, 0.4028, 0.2749, 0.451, 0.2749, 0.451, 0.3232, 0.4028, 0.3232, 0.4308, 0.2892, 0.4308, 0.2895, 0.4308, 0.2895, 0.4308, 0.2892, 0.4028, 0.2749, 0.451, 0.2749, 0.451, 0.3232, 0.4028, 0.3232, 0.4308, 0.2895, 0.4309, 0.2895, 0.4309, 0.2895, 0.4308, 0.2895, 0.4028, 0.2749, 0.451, 0.2749, 0.451, 0.3232, 0.4028, 0.3232, 0.4028, 0.2749, 0.451, 0.2749, 0.451, 0.3232, 0.4028, 0.3232, 0.4028, 0.2749, 0.451, 0.2749, 0.451, 0.3232, 0.4028, 0.3232, 0.4028, 0.2749, 0.451, 0.2749, 0.451, 0.3232, 0.4028, 0.3232, 0.4028, 0.2749, 0.451, 0.2749, 0.451, 0.3232, 0.4028, 0.3232, 0.4028, 0.2749, 0.451, 0.2749, 0.451, 0.3232, 0.4028, 0.3232, 0.4028, 0.2749, 0.451, 0.2749, 0.451, 0.3232, 0.4028, 0.3232, 0.4028, 0.2749, 0.451, 0.2749, 0.451, 0.3232, 0.4028, 0.3232, 0.4028, 0.2749, 0.451, 0.2749, 0.451, 0.3232, 0.4028, 0.3232, 0.4028, 0.2749, 0.451, 0.2749, 0.451, 0.3232, 0.4028, 0.3232, 0.4028, 0.2749, 0.451, 0.2749, 0.451, 0.3232, 0.4028, 0.3232, 0.4028, 0.2749, 0.451, 0.2749, 0.451, 0.3232, 0.4269, 0.3232, 0.4499, 0.3065, 0.4411, 0.2795, 0.4128, 0.2795, 0.404, 0.3065, 0.4028, 0.2749, 0.451, 0.2749, 0.451, 0.3232, 0.4028, 0.2749, 0.451, 0.2749, 0.451, 0.3232, 0.4028, 0.2749, 0.451, 0.2749, 0.451, 0.3232, 0.4028, 0.3232, 0.4028, 0.2749, 0.451, 0.2749, 0.451, 0.3232, 0.4028, 0.3232, 0.4028, 0.2749, 0.451, 0.2749, 0.451, 0.3232, 0.4028, 0.3232, 0.4028, 0.2749, 0.451, 0.2749, 0.451, 0.3232, 0.4028, 0.3232, 0.4028, 0.2749, 0.451, 0.2749, 0.451, 0.3232, 0.4028, 0.3232, 0.4028, 0.2749, 0.451, 0.2749, 0.451, 0.3232, 0.4028, 0.3232, 0.4028, 0.2749, 0.451, 0.2749, 0.451, 0.3232, 0.4028, 0.3232, 0.4028, 0.2749, 0.451, 0.2749, 0.451, 0.3232, 0.4028, 0.3232, 0.4313, 0.289, 0.431, 0.289, 0.431, 0.289, 0.4313, 0.289, 0.4028, 0.2749, 0.451, 0.2749, 0.451, 0.3232, 0.4028, 0.3232, 0.4028, 0.2749, 0.451, 0.2749, 0.451, 0.3232, 0.4028, 0.3232, 0.4028, 0.2749, 0.451, 0.2749, 0.451, 0.3232, 0.4028, 0.3232, 0.4028, 0.2749, 0.451, 0.2749, 0.451, 0.3232, 0.4028, 0.3232, 0.4028, 0.2749, 0.451, 0.2749, 0.451, 0.3232, 0.4028, 0.3232, 0.4028, 0.2749, 0.451, 0.2749, 0.451, 0.3232, 0.4028, 0.3232, 0.4028, 0.2749, 0.451, 0.2749, 0.451, 0.3232, 0.4028, 0.3232, 0.4028, 0.2749, 0.451, 0.2749, 0.451, 0.3232, 0.4028, 0.3232, 0.4028, 0.2749, 0.451, 0.2749, 0.451, 0.3232, 0.4028, 0.3232, 0.4028, 0.2749, 0.451, 0.2749, 0.451, 0.3232, 0.4028, 0.3232, 0.4028, 0.2749, 0.451, 0.2749, 0.451, 0.3232, 0.4028, 0.3232, 0.4028, 0.2749, 0.451, 0.2749, 0.451, 0.3232, 0.4028, 0.3232, 0.4028, 0.2749, 0.451, 0.2749, 0.451, 0.3232, 0.4028, 0.3232, 0.4028, 0.2749, 0.451, 0.2749, 0.451, 0.3232, 0.4028, 0.3232, 0.4028, 0.2749, 0.451, 0.2749, 0.451, 0.3232, 0.4028, 0.3232, 0.4028, 0.2749, 0.451, 0.2749, 0.451, 0.3232, 0.4028, 0.3232, 0.4028, 0.2749, 0.451, 0.2749, 0.451, 0.3232, 0.4028, 0.3232, 0.4028, 0.2749, 0.451, 0.2749, 0.451, 0.3232, 0.4028, 0.3232, 0.4028, 0.2749, 0.451, 0.2749, 0.451, 0.3232, 0.4028, 0.3232, 0.4028, 0.2749, 0.451, 0.2749, 0.451, 0.3232, 0.4028, 0.3232, 0.4028, 0.2749, 0.451, 0.2749, 0.451, 0.3232, 0.4028, 0.3232, 0.4028, 0.2749, 0.451, 0.2749, 0.451, 0.3232, 0.4028, 0.3232, 0.4028, 0.2749, 0.451, 0.2749, 0.451, 0.3232, 0.4028, 0.3232, 0.4028, 0.2749, 0.451, 0.2749, 0.451, 0.3232, 0.4028, 0.3232, 0.4028, 0.2749, 0.451, 0.2749, 0.451, 0.3232, 0.4028, 0.3232, 0.4028, 0.2749, 0.451, 0.2749, 0.451, 0.3232, 0.4028, 0.3232, 0.4028, 0.2749, 0.451, 0.2749, 0.451, 0.3232, 0.4028, 0.3232, 0.4308, 0.2892, 0.4308, 0.2891, 0.431, 0.289, 0.431, 0.2891, 0.4028, 0.2749, 0.451, 0.2749, 0.451, 0.3232, 0.4028, 0.3232, 0.4028, 0.2749, 0.451, 0.2749, 0.451, 0.3232, 0.4028, 0.3232, 0.4028, 0.2749, 0.451, 0.2749, 0.451, 0.3232, 0.4028, 0.3232, 0.4028, 0.2749, 0.451, 0.2749, 0.451, 0.3232, 0.4028, 0.3232, 0.4028, 0.2749, 0.451, 0.2749, 0.451, 0.3232, 0.4028, 0.3232, 0.4028, 0.2749, 0.451, 0.2749, 0.451, 0.3232, 0.4028, 0.3232, 0.4028, 0.2749, 0.451, 0.2749, 0.451, 0.3232, 0.4028, 0.3232, 0.4028, 0.2749, 0.451, 0.2749, 0.451, 0.3232, 0.4028, 0.3232, 0.4028, 0.2749, 0.451, 0.2749, 0.451, 0.3232, 0.4028, 0.3232, 0.4028, 0.2749, 0.451, 0.2749, 0.451, 0.3232, 0.4028, 0.3232, 0.4028, 0.2749, 0.451, 0.2749, 0.451, 0.3232, 0.4028, 0.3232, 0.4028, 0.2749, 0.451, 0.2749, 0.451, 0.3232, 0.4028, 0.3232, 0.4028, 0.2749, 0.451, 0.2749, 0.451, 0.3232, 0.4028, 0.3232, 0.4028, 0.2749, 0.451, 0.2749, 0.451, 0.3232, 0.4028, 0.3232, 0.4028, 0.2749, 0.451, 0.2749, 0.451, 0.3232, 0.4028, 0.3232, 0.4028, 0.2749, 0.451, 0.2749, 0.451, 0.3232, 0.4028, 0.3232, 0.431, 0.2889, 0.4313, 0.289, 0.4313, 0.289, 0.431, 0.2889, 0.4028, 0.2749, 0.451, 0.2749, 0.451, 0.3232, 0.4028, 0.3232, 0.4028, 0.2749, 0.451, 0.2749, 0.451, 0.3232, 0.4028, 0.3232, 0.4028, 0.2749, 0.451, 0.2749, 0.451, 0.3232, 0.4028, 0.3232, 0.4028, 0.2749, 0.451, 0.2749, 0.451, 0.3232, 0.4028, 0.3232, 0.4028, 0.2749, 0.451, 0.2749, 0.451, 0.3232, 0.4028, 0.3232, 0.4028, 0.2749, 0.451, 0.2749, 0.451, 0.3232, 0.4028, 0.3232, 0.4028, 0.2749, 0.451, 0.2749, 0.451, 0.3232, 0.4028, 0.3232, 0.4028, 0.2749, 0.451, 0.2749, 0.451, 0.3232, 0.4028, 0.3232, 0.4028, 0.2749, 0.451, 0.2749, 0.451, 0.3232, 0.4028, 0.3232, 0.4028, 0.2749, 0.451, 0.2749, 0.451, 0.3232, 0.4028, 0.3232, 0.4028, 0.2749, 0.451, 0.2749, 0.451, 0.3232, 0.4028, 0.3232, 0.431, 0.2891, 0.431, 0.289, 0.4313, 0.289, 0.4028, 0.2749, 0.451, 0.2749, 0.451, 0.3232, 0.4028, 0.3232, 0.4028, 0.2749, 0.451, 0.2749, 0.451, 0.3232, 0.4028, 0.2749, 0.451, 0.2749, 0.451, 0.3232, 0.4028, 0.3232, 0.4028, 0.2749, 0.451, 0.2749, 0.451, 0.3232, 0.4028, 0.3232, 0.4028, 0.2749, 0.451, 0.2749, 0.451, 0.3232, 0.4028, 0.3232, 0.4028, 0.2749, 0.451, 0.2749, 0.451, 0.3232, 0.4028, 0.3232, 0.4028, 0.2749, 0.451, 0.2749, 0.451, 0.3232, 0.4028, 0.2749, 0.451, 0.2749, 0.451, 0.3232, 0.4028, 0.2749, 0.451, 0.2749, 0.451, 0.3232, 0.4028, 0.2749, 0.451, 0.2749, 0.451, 0.3232, 0.4028, 0.3232, 0.4028, 0.2749, 0.451, 0.2749, 0.451, 0.3232, 0.4028, 0.3232, 0.4028, 0.2749, 0.451, 0.2749, 0.451, 0.3232, 0.4028, 0.3232, 0.4028, 0.2749, 0.451, 0.2749, 0.451, 0.3232, 0.4028, 0.3232, 0.4028, 0.2749, 0.451, 0.2749, 0.451, 0.3232, 0.4028, 0.3232, 0.4028, 0.2749, 0.451, 0.2749, 0.451, 0.3232, 0.431, 0.289, 0.431, 0.289, 0.4313, 0.289, 0.4028, 0.2749, 0.451, 0.2749, 0.451, 0.3232, 0.4028, 0.3232, 0.4028, 0.2749, 0.451, 0.2749, 0.451, 0.3232, 0.4028, 0.3232, 0.4028, 0.2749, 0.451, 0.2749, 0.451, 0.3232, 0.4028, 0.3232, 0.4028, 0.2749, 0.451, 0.2749, 0.451, 0.3232, 0.4028, 0.3232, 0.4028, 0.2749, 0.451, 0.2749, 0.451, 0.3232, 0.4028, 0.3232, 0.4028, 0.2749, 0.451, 0.2749, 0.451, 0.3232, 0.4028, 0.2749, 0.451, 0.2749, 0.451, 0.3232, 0.4028, 0.2749, 0.451, 0.2749, 0.451, 0.3232, 0.4028, 0.3232, 0.4028, 0.2749, 0.451, 0.2749, 0.451, 0.3232, 0.4028, 0.3232, 0.4028, 0.2749, 0.451, 0.2749, 0.451, 0.3232, 0.4028, 0.3232, 0.4028, 0.2749, 0.451, 0.2749, 0.451, 0.3232, 0.4028, 0.3232, 0.4028, 0.2749, 0.451, 0.2749, 0.451, 0.3232, 0.4028, 0.3232, 0.4028, 0.2749, 0.451, 0.2749, 0.451, 0.3232, 0.4028, 0.3232, 0.4028, 0.2749, 0.451, 0.2749, 0.451, 0.3232, 0.4028, 0.3232, 0.4028, 0.2749, 0.451, 0.2749, 0.451, 0.3232, 0.4028, 0.3232, 0.4028, 0.2749, 0.451, 0.2749, 0.451, 0.3232, 0.4028, 0.3232, 0.4028, 0.2749, 0.451, 0.2749, 0.451, 0.3232, 0.4028, 0.3232, 0.4028, 0.2749, 0.451, 0.2749, 0.451, 0.3232, 0.4028, 0.2749, 0.451, 0.2749, 0.451, 0.3232, 0.4028, 0.2749, 0.451, 0.2749, 0.451, 0.3232, 0.4028, 0.2749, 0.451, 0.2749, 0.451, 0.3232, 0.4028, 0.3232, 0.4028, 0.2749, 0.451, 0.2749, 0.451, 0.3232, 0.4028, 0.3232, 0.4028, 0.2749, 0.451, 0.2749, 0.451, 0.3232, 0.4028, 0.3232, 0.4028, 0.2749, 0.451, 0.2749, 0.451, 0.3232, 0.4028, 0.3232, 0.4028, 0.2749, 0.451, 0.2749, 0.451, 0.3232, 0.4028, 0.3232, 0.4028, 0.2749, 0.451, 0.2749, 0.451, 0.3232, 0.4028, 0.3232, 0.4028, 0.2749, 0.451, 0.2749, 0.451, 0.3232, 0.4028, 0.3232, 0.4028, 0.2749, 0.451, 0.2749, 0.451, 0.3232, 0.4028, 0.3232, 0.4028, 0.2749, 0.451, 0.2749, 0.451, 0.3232, 0.4028, 0.3232, 0.4028, 0.2749, 0.451, 0.2749, 0.451, 0.3232, 0.4028, 0.3232, 0.4028, 0.2749, 0.451, 0.2749, 0.451, 0.3232, 0.4028, 0.3232, 0.4028, 0.2749, 0.451, 0.2749, 0.451, 0.3232, 0.4028, 0.3232, 0.431, 0.289, 0.431, 0.2889, 0.4313, 0.289, 0.4028, 0.2749, 0.451, 0.2749, 0.451, 0.3232, 0.4028, 0.2749, 0.451, 0.2749, 0.451, 0.3232, 0.4028, 0.3232, 0.4028, 0.2749, 0.451, 0.2749, 0.451, 0.3232, 0.4028, 0.3232, 0.4028, 0.2749, 0.451, 0.2749, 0.451, 0.3232, 0.4028, 0.3232, 0.4028, 0.2749, 0.451, 0.2749, 0.451, 0.3232, 0.4028, 0.3232])
me_cube.materials.append(mat_material)
me_cube.materials.append(mat_material_001)
me_cube.use_remesh_preserve_volume = False
me_cube.use_remesh_preserve_attributes = False
me_cube.use_mirror_vertex_groups = False
me_cube.update()

# ---- objects
ob_knights_helmet = bpy.data.objects.new('Knights_Helmet', me_cube)

# ---- transforms, parenting, visibility, modifiers, constraints
ob_knights_helmet.location = (-0.05146, 3.675, 258.0)
ob_knights_helmet.lock_rotations_4d = False
ob_knights_helmet.empty_display_type = 'ARROWS'
ob_knights_helmet.lineart.crease_threshold = 0.0
_m = ob_knights_helmet.modifiers.new('Subsurf', 'SUBSURF')
_m.uv_smooth = 'PRESERVE_CORNERS'
_m.quality = 2
_m.levels = 0
_m.show_only_control_edges = False

# ---- collection membership
col_collection_1.objects.link(ob_knights_helmet)

# ---- scene / render settings (as saved in the file)
scene.frame_start = 1; scene.frame_end = 250; scene.frame_set(1)
scene.render.engine = 'BLENDER_EEVEE_NEXT'
scene.render.resolution_percentage = 50
scene.render.dither_intensity = 0.0
scene.cycles.use_denoising = False
scene.cycles.samples = 10
scene.cycles.sampling_pattern = 'TABULATED_SOBOL'
scene.cycles.light_sampling_threshold = 0.0
scene.cycles.use_adaptive_sampling = False
scene.cycles.use_light_tree = False
scene.cycles.blur_glossy = 0.0
scene.cycles.pixel_filter_type = 'GAUSSIAN'
scene.cycles.sample_clamp_indirect = 0.0
scene.view_settings.view_transform = 'Standard'
bpy.context.view_layer.update()

# ---- added for rendering (the .blend has no active camera and no usable light): camera, sun
cam_auto = bpy.data.cameras.new('AutoCamera')
cam_auto.lens = 50.0
cam_auto.sensor_width = 36.0
cam_auto.clip_end = 2895.21
ob_auto_camera = bpy.data.objects.new('AutoCamera', cam_auto)
scene.collection.objects.link(ob_auto_camera)
ob_auto_camera.location = (164.977, -193.082, 399.065)
ob_auto_camera.rotation_euler = (1.09748, -7.21219e-08, 0.694738)
scene.camera = ob_auto_camera
light_auto_sun = bpy.data.lights.new('AutoSun', 'SUN')
light_auto_sun.energy = 3.0
light_auto_sun.angle = 0.0523599
ob_auto_sun = bpy.data.objects.new('AutoSun', light_auto_sun)
scene.collection.objects.link(ob_auto_sun)
ob_auto_sun.rotation_euler = (0.872665, 0.174533, 0.523599)
bpy.context.view_layer.update()
